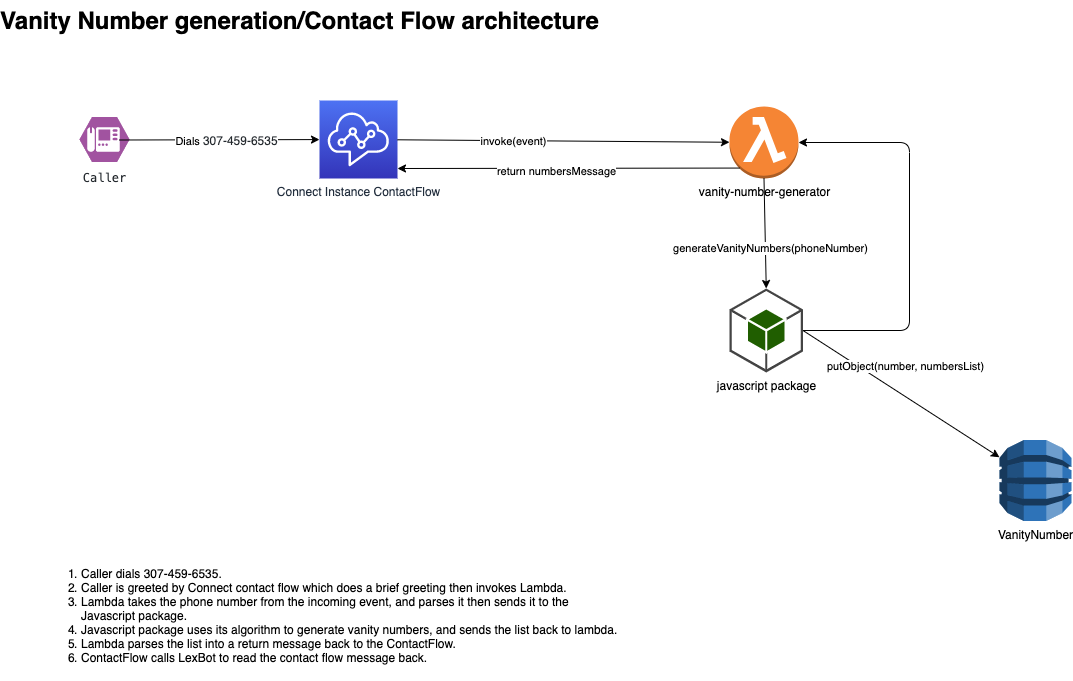

The diagram above was exported from draw.io. Its source (the exported page's mxGraphModel, read from the mxfile embedded in the PNG):
<mxGraphModel dx="1106" dy="785" grid="1" gridSize="10" guides="1" tooltips="1" connect="1" arrows="1" fold="1" page="1" pageScale="1" pageWidth="1169" pageHeight="827" math="0" shadow="0">
  <root>
    <mxCell id="0" />
    <mxCell id="1" parent="0" />
    <mxCell id="YcHc2PJjyerZH73ZxaLO-1" value="Connect Instance ContactFlow" style="outlineConnect=0;fontColor=#232F3E;gradientColor=#4D72F3;gradientDirection=north;fillColor=#3334B9;strokeColor=#ffffff;dashed=0;verticalLabelPosition=bottom;verticalAlign=top;align=center;html=1;fontSize=12;fontStyle=0;aspect=fixed;shape=mxgraph.aws4.resourceIcon;resIcon=mxgraph.aws4.connect;" vertex="1" parent="1">
      <mxGeometry x="360" y="140" width="78" height="78" as="geometry" />
    </mxCell>
    <mxCell id="YcHc2PJjyerZH73ZxaLO-2" value="&lt;div style=&quot;color: rgb(36 , 41 , 46) ; background-color: rgb(255 , 255 , 255) ; font-family: &amp;#34;menlo&amp;#34; , &amp;#34;monaco&amp;#34; , &amp;#34;courier new&amp;#34; , monospace ; line-height: 18px&quot;&gt;Caller&lt;/div&gt;" style="verticalLabelPosition=bottom;html=1;fillColor=#A153A0;strokeColor=#ffffff;verticalAlign=top;align=center;points=[[0,0.5,0],[0.125,0.25,0],[0.25,0,0],[0.5,0,0],[0.75,0,0],[0.875,0.25,0],[1,0.5,0],[0.875,0.75,0],[0.75,1,0],[0.5,1,0],[0.125,0.75,0]];pointerEvents=1;shape=mxgraph.cisco_safe.compositeIcon;bgIcon=mxgraph.cisco_safe.design.blank_device;resIcon=mxgraph.cisco_safe.design.phone;" vertex="1" parent="1">
      <mxGeometry x="120" y="156.5" width="50" height="45" as="geometry" />
    </mxCell>
    <mxCell id="YcHc2PJjyerZH73ZxaLO-3" value="" style="endArrow=classic;html=1;exitX=0.8;exitY=0.511;exitDx=0;exitDy=0;exitPerimeter=0;" edge="1" parent="1" source="YcHc2PJjyerZH73ZxaLO-2" target="YcHc2PJjyerZH73ZxaLO-1">
      <mxGeometry width="50" height="50" relative="1" as="geometry">
        <mxPoint x="230" y="206.5" as="sourcePoint" />
        <mxPoint x="280" y="156.5" as="targetPoint" />
      </mxGeometry>
    </mxCell>
    <mxCell id="YcHc2PJjyerZH73ZxaLO-4" value="Dials&amp;nbsp;&lt;span style=&quot;color: rgb(36 , 41 , 46) ; font-size: 12px&quot;&gt;307-459-6535&lt;/span&gt;" style="edgeLabel;html=1;align=center;verticalAlign=middle;resizable=0;points=[];" vertex="1" connectable="0" parent="YcHc2PJjyerZH73ZxaLO-3">
      <mxGeometry x="0.0737" relative="1" as="geometry">
        <mxPoint as="offset" />
      </mxGeometry>
    </mxCell>
    <mxCell id="YcHc2PJjyerZH73ZxaLO-5" value="vanity-number-generator" style="outlineConnect=0;dashed=0;verticalLabelPosition=bottom;verticalAlign=top;align=center;html=1;shape=mxgraph.aws3.lambda_function;fillColor=#F58534;gradientColor=none;" vertex="1" parent="1">
      <mxGeometry x="770" y="146" width="69" height="72" as="geometry" />
    </mxCell>
    <mxCell id="YcHc2PJjyerZH73ZxaLO-6" value="" style="endArrow=classic;html=1;" edge="1" parent="1" source="YcHc2PJjyerZH73ZxaLO-1" target="YcHc2PJjyerZH73ZxaLO-5">
      <mxGeometry width="50" height="50" relative="1" as="geometry">
        <mxPoint x="590" y="256.5" as="sourcePoint" />
        <mxPoint x="640" y="206.5" as="targetPoint" />
      </mxGeometry>
    </mxCell>
    <mxCell id="YcHc2PJjyerZH73ZxaLO-15" value="invoke(event)" style="edgeLabel;html=1;align=center;verticalAlign=middle;resizable=0;points=[];" vertex="1" connectable="0" parent="YcHc2PJjyerZH73ZxaLO-6">
      <mxGeometry x="-0.3017" relative="1" as="geometry">
        <mxPoint as="offset" />
      </mxGeometry>
    </mxCell>
    <mxCell id="YcHc2PJjyerZH73ZxaLO-7" value="javascript package" style="outlineConnect=0;dashed=0;verticalLabelPosition=bottom;verticalAlign=top;align=center;html=1;shape=mxgraph.aws3.android;fillColor=#205E00;gradientColor=none;" vertex="1" parent="1">
      <mxGeometry x="770" y="328" width="73.5" height="84" as="geometry" />
    </mxCell>
    <mxCell id="YcHc2PJjyerZH73ZxaLO-8" value="" style="endArrow=classic;html=1;exitX=0.5;exitY=1;exitDx=0;exitDy=0;exitPerimeter=0;entryX=0.5;entryY=0;entryDx=0;entryDy=0;entryPerimeter=0;" edge="1" parent="1" source="YcHc2PJjyerZH73ZxaLO-5" target="YcHc2PJjyerZH73ZxaLO-7">
      <mxGeometry width="50" height="50" relative="1" as="geometry">
        <mxPoint x="590" y="256.5" as="sourcePoint" />
        <mxPoint x="640" y="206.5" as="targetPoint" />
      </mxGeometry>
    </mxCell>
    <mxCell id="YcHc2PJjyerZH73ZxaLO-19" value="generateVanityNumbers(phoneNumber)" style="edgeLabel;html=1;align=center;verticalAlign=middle;resizable=0;points=[];" vertex="1" connectable="0" parent="YcHc2PJjyerZH73ZxaLO-8">
      <mxGeometry x="-0.0881" y="-2" relative="1" as="geometry">
        <mxPoint x="6.48" y="19.47" as="offset" />
      </mxGeometry>
    </mxCell>
    <mxCell id="YcHc2PJjyerZH73ZxaLO-9" value="VanityNumber" style="outlineConnect=0;dashed=0;verticalLabelPosition=bottom;verticalAlign=top;align=center;html=1;shape=mxgraph.aws3.dynamo_db;fillColor=#2E73B8;gradientColor=none;" vertex="1" parent="1">
      <mxGeometry x="1040" y="479.5" width="72" height="81" as="geometry" />
    </mxCell>
    <mxCell id="YcHc2PJjyerZH73ZxaLO-13" value="" style="endArrow=classic;html=1;exitX=1;exitY=0.5;exitDx=0;exitDy=0;exitPerimeter=0;" edge="1" parent="1" source="YcHc2PJjyerZH73ZxaLO-7" target="YcHc2PJjyerZH73ZxaLO-9">
      <mxGeometry width="50" height="50" relative="1" as="geometry">
        <mxPoint x="590" y="256.5" as="sourcePoint" />
        <mxPoint x="900" y="406.5" as="targetPoint" />
      </mxGeometry>
    </mxCell>
    <mxCell id="YcHc2PJjyerZH73ZxaLO-14" value="putObject(number, numbersList)" style="edgeLabel;html=1;align=center;verticalAlign=middle;resizable=0;points=[];" vertex="1" connectable="0" parent="YcHc2PJjyerZH73ZxaLO-13">
      <mxGeometry x="-0.4344" relative="1" as="geometry">
        <mxPoint x="46.5" as="offset" />
      </mxGeometry>
    </mxCell>
    <mxCell id="YcHc2PJjyerZH73ZxaLO-22" value="" style="edgeStyle=elbowEdgeStyle;elbow=vertical;endArrow=classic;html=1;exitX=1;exitY=0.5;exitDx=0;exitDy=0;exitPerimeter=0;entryX=1;entryY=0.5;entryDx=0;entryDy=0;entryPerimeter=0;" edge="1" parent="1" source="YcHc2PJjyerZH73ZxaLO-7" target="YcHc2PJjyerZH73ZxaLO-5">
      <mxGeometry width="50" height="50" relative="1" as="geometry">
        <mxPoint x="590" y="256.5" as="sourcePoint" />
        <mxPoint x="640" y="206.5" as="targetPoint" />
        <Array as="points">
          <mxPoint x="950" y="266.5" />
        </Array>
      </mxGeometry>
    </mxCell>
    <mxCell id="YcHc2PJjyerZH73ZxaLO-23" value="" style="edgeStyle=elbowEdgeStyle;elbow=vertical;endArrow=classic;html=1;exitX=0.145;exitY=0.855;exitDx=0;exitDy=0;exitPerimeter=0;" edge="1" parent="1" source="YcHc2PJjyerZH73ZxaLO-5" target="YcHc2PJjyerZH73ZxaLO-1">
      <mxGeometry width="50" height="50" relative="1" as="geometry">
        <mxPoint x="590" y="256.5" as="sourcePoint" />
        <mxPoint x="640" y="206.5" as="targetPoint" />
      </mxGeometry>
    </mxCell>
    <mxCell id="YcHc2PJjyerZH73ZxaLO-24" value="return numbersMessage" style="edgeLabel;html=1;align=center;verticalAlign=middle;resizable=0;points=[];" vertex="1" connectable="0" parent="YcHc2PJjyerZH73ZxaLO-23">
      <mxGeometry x="0.0762" y="2" relative="1" as="geometry">
        <mxPoint as="offset" />
      </mxGeometry>
    </mxCell>
    <mxCell id="YcHc2PJjyerZH73ZxaLO-26" value="Vanity Number generation/Contact Flow architecture" style="text;strokeColor=none;fillColor=none;html=1;fontSize=24;fontStyle=1;verticalAlign=middle;align=center;" vertex="1" parent="1">
      <mxGeometry x="290" y="40" width="100" height="40" as="geometry" />
    </mxCell>
    <mxCell id="YcHc2PJjyerZH73ZxaLO-27" value="&lt;ol&gt;&lt;li&gt;Caller dials 307-459-6535.&lt;/li&gt;&lt;li&gt;Caller is greeted by Connect contact flow which does a brief greeting then invokes Lambda.&lt;/li&gt;&lt;li&gt;Lambda takes the phone number from the incoming event, and parses it then sends it to the Javascript package.&lt;/li&gt;&lt;li&gt;Javascript package uses its algorithm to generate vanity numbers, and sends the list back to lambda.&lt;/li&gt;&lt;li&gt;Lambda parses the list into a return message back to the ContactFlow.&lt;/li&gt;&lt;li&gt;ContactFlow calls LexBot to read the contact flow message back.&lt;/li&gt;&lt;/ol&gt;" style="text;html=1;strokeColor=none;fillColor=none;align=left;verticalAlign=middle;whiteSpace=wrap;rounded=0;" vertex="1" parent="1">
      <mxGeometry x="80" y="590" width="580" height="130" as="geometry" />
    </mxCell>
  </root>
</mxGraphModel>